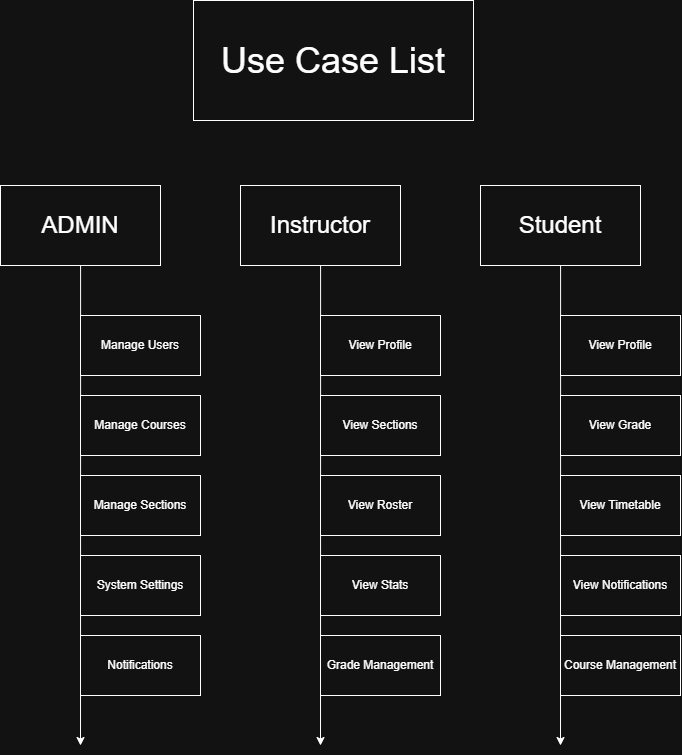

The diagram above was exported from draw.io. Its source (the exported page's mxGraphModel, read from the mxfile embedded in the PNG):
<mxGraphModel dx="2282" dy="918" grid="1" gridSize="10" guides="1" tooltips="1" connect="1" arrows="1" fold="1" page="1" pageScale="1" pageWidth="827" pageHeight="1169" math="0" shadow="0">
  <root>
    <mxCell id="0" />
    <mxCell id="1" parent="0" />
    <mxCell id="-MXXtuM-BZz1e7yptcPu-3" edge="1" parent="1" source="-MXXtuM-BZz1e7yptcPu-2" style="edgeStyle=orthogonalEdgeStyle;rounded=0;orthogonalLoop=1;jettySize=auto;html=1;">
      <mxGeometry relative="1" as="geometry">
        <Array as="points">
          <mxPoint x="-673" y="515" />
          <mxPoint x="-673" y="515" />
        </Array>
        <mxPoint x="-673" y="865" as="targetPoint" />
      </mxGeometry>
    </mxCell>
    <mxCell id="-MXXtuM-BZz1e7yptcPu-2" parent="1" style="rounded=0;whiteSpace=wrap;html=1;fontSize=24;" value="ADMIN" vertex="1">
      <mxGeometry height="80" width="160" x="-753" y="305" as="geometry" />
    </mxCell>
    <mxCell id="-MXXtuM-BZz1e7yptcPu-4" parent="1" style="rounded=0;whiteSpace=wrap;html=1;" value="Manage Users" vertex="1">
      <mxGeometry height="60" width="120" x="-673" y="435" as="geometry" />
    </mxCell>
    <mxCell id="-MXXtuM-BZz1e7yptcPu-6" parent="1" style="rounded=0;whiteSpace=wrap;html=1;" value="Manage Courses" vertex="1">
      <mxGeometry height="60" width="120" x="-673" y="515" as="geometry" />
    </mxCell>
    <mxCell id="-MXXtuM-BZz1e7yptcPu-7" parent="1" style="rounded=0;whiteSpace=wrap;html=1;" value="Manage Sections" vertex="1">
      <mxGeometry height="60" width="120" x="-673" y="595" as="geometry" />
    </mxCell>
    <mxCell id="-MXXtuM-BZz1e7yptcPu-8" parent="1" style="rounded=0;whiteSpace=wrap;html=1;" value="System Settings" vertex="1">
      <mxGeometry height="60" width="120" x="-673" y="675" as="geometry" />
    </mxCell>
    <mxCell id="-MXXtuM-BZz1e7yptcPu-9" parent="1" style="rounded=0;whiteSpace=wrap;html=1;" value="Notifications" vertex="1">
      <mxGeometry height="60" width="120" x="-673" y="755" as="geometry" />
    </mxCell>
    <mxCell id="-MXXtuM-BZz1e7yptcPu-10" edge="1" parent="1" source="-MXXtuM-BZz1e7yptcPu-11" style="edgeStyle=orthogonalEdgeStyle;rounded=0;orthogonalLoop=1;jettySize=auto;html=1;">
      <mxGeometry relative="1" as="geometry">
        <Array as="points">
          <mxPoint x="-433" y="515" />
          <mxPoint x="-433" y="515" />
        </Array>
        <mxPoint x="-433" y="865" as="targetPoint" />
      </mxGeometry>
    </mxCell>
    <mxCell id="-MXXtuM-BZz1e7yptcPu-11" parent="1" style="rounded=0;whiteSpace=wrap;html=1;fontSize=24;" value="Instructor" vertex="1">
      <mxGeometry height="80" width="160" x="-513" y="305" as="geometry" />
    </mxCell>
    <mxCell id="-MXXtuM-BZz1e7yptcPu-12" parent="1" style="rounded=0;whiteSpace=wrap;html=1;" value="View Profile" vertex="1">
      <mxGeometry height="60" width="120" x="-433" y="435" as="geometry" />
    </mxCell>
    <mxCell id="-MXXtuM-BZz1e7yptcPu-13" parent="1" style="rounded=0;whiteSpace=wrap;html=1;" value="View Sections" vertex="1">
      <mxGeometry height="60" width="120" x="-433" y="515" as="geometry" />
    </mxCell>
    <mxCell id="-MXXtuM-BZz1e7yptcPu-14" parent="1" style="rounded=0;whiteSpace=wrap;html=1;" value="View Roster" vertex="1">
      <mxGeometry height="60" width="120" x="-433" y="595" as="geometry" />
    </mxCell>
    <mxCell id="-MXXtuM-BZz1e7yptcPu-15" parent="1" style="rounded=0;whiteSpace=wrap;html=1;" value="View Stats" vertex="1">
      <mxGeometry height="60" width="120" x="-433" y="675" as="geometry" />
    </mxCell>
    <mxCell id="-MXXtuM-BZz1e7yptcPu-16" parent="1" style="rounded=0;whiteSpace=wrap;html=1;" value="Grade Management" vertex="1">
      <mxGeometry height="60" width="120" x="-433" y="755" as="geometry" />
    </mxCell>
    <mxCell id="-MXXtuM-BZz1e7yptcPu-18" edge="1" parent="1" source="-MXXtuM-BZz1e7yptcPu-19" style="edgeStyle=orthogonalEdgeStyle;rounded=0;orthogonalLoop=1;jettySize=auto;html=1;">
      <mxGeometry relative="1" as="geometry">
        <Array as="points">
          <mxPoint x="-193" y="515" />
          <mxPoint x="-193" y="515" />
        </Array>
        <mxPoint x="-193" y="865" as="targetPoint" />
      </mxGeometry>
    </mxCell>
    <mxCell id="-MXXtuM-BZz1e7yptcPu-19" parent="1" style="rounded=0;whiteSpace=wrap;html=1;fontSize=24;" value="Student" vertex="1">
      <mxGeometry height="80" width="160" x="-273" y="305" as="geometry" />
    </mxCell>
    <mxCell id="-MXXtuM-BZz1e7yptcPu-20" parent="1" style="rounded=0;whiteSpace=wrap;html=1;" value="View Profile" vertex="1">
      <mxGeometry height="60" width="120" x="-193" y="435" as="geometry" />
    </mxCell>
    <mxCell id="-MXXtuM-BZz1e7yptcPu-21" parent="1" style="rounded=0;whiteSpace=wrap;html=1;" value="View Grade" vertex="1">
      <mxGeometry height="60" width="120" x="-193" y="515" as="geometry" />
    </mxCell>
    <mxCell id="-MXXtuM-BZz1e7yptcPu-22" parent="1" style="rounded=0;whiteSpace=wrap;html=1;" value="View Timetable" vertex="1">
      <mxGeometry height="60" width="120" x="-193" y="595" as="geometry" />
    </mxCell>
    <mxCell id="-MXXtuM-BZz1e7yptcPu-23" parent="1" style="rounded=0;whiteSpace=wrap;html=1;" value="View Notifications" vertex="1">
      <mxGeometry height="60" width="120" x="-193" y="675" as="geometry" />
    </mxCell>
    <mxCell id="-MXXtuM-BZz1e7yptcPu-24" parent="1" style="rounded=0;whiteSpace=wrap;html=1;" value="Course Management" vertex="1">
      <mxGeometry height="60" width="120" x="-193" y="755" as="geometry" />
    </mxCell>
    <mxCell id="-MXXtuM-BZz1e7yptcPu-25" parent="1" style="whiteSpace=wrap;html=1;fontSize=36;" value="Use Case List" vertex="1">
      <mxGeometry height="120" width="280" x="-560" y="120" as="geometry" />
    </mxCell>
  </root>
</mxGraphModel>